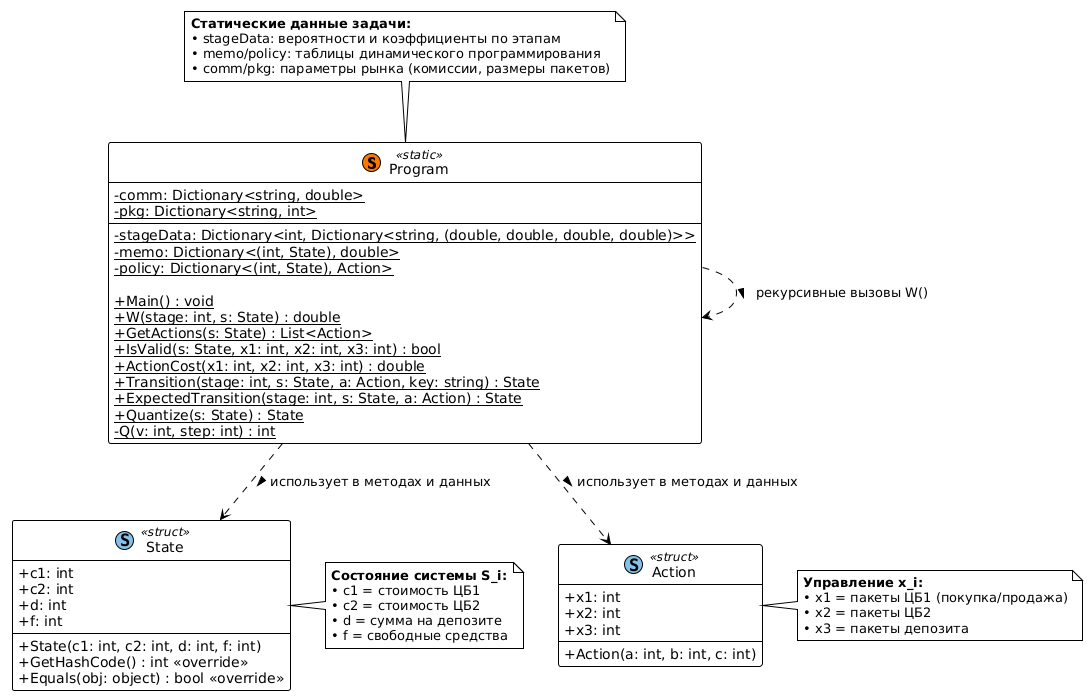

The diagram above was rendered by PlantUML. Its source (embedded in the PNG):
@startuml
!theme plain
skinparam classAttributeIconSize 0
skinparam class {
  BackgroundColor White
  BorderColor Black
  ArrowColor Black
}

class "Program" << (S,#FF7700) static >> {
  - {static} stageData: Dictionary<int, Dictionary<string, (double, double, double, double)>>
  - {static} comm: Dictionary<string, double>
  - {static} pkg: Dictionary<string, int>
  - {static} memo: Dictionary<(int, State), double>
  - {static} policy: Dictionary<(int, State), Action>
  
  + {static} Main() : void
  + {static} W(stage: int, s: State) : double
  + {static} GetActions(s: State) : List<Action>
  + {static} IsValid(s: State, x1: int, x2: int, x3: int) : bool
  + {static} ActionCost(x1: int, x2: int, x3: int) : double
  + {static} Transition(stage: int, s: State, a: Action, key: string) : State
  + {static} ExpectedTransition(stage: int, s: State, a: Action) : State
  + {static} Quantize(s: State) : State
  - {static} Q(v: int, step: int) : int
}

class "State" << (S,#85C1E9) struct >> {
  + c1: int
  + c2: int
  + d: int
  + f: int
  
  + State(c1: int, c2: int, d: int, f: int)
  + GetHashCode() : int <<override>>
  + Equals(obj: object) : bool <<override>>
}

class "Action" << (S,#85C1E9) struct >> {
  + x1: int
  + x2: int
  + x3: int
  
  + Action(a: int, b: int, c: int)
}

"Program" ..> "State" : использует в методах и данных >
"Program" ..> "Action" : использует в методах и данных >
"Program" ..> "Program" : рекурсивные вызовы W() >

note top of "Program"
  **Статические данные задачи:**
  • stageData: вероятности и коэффициенты по этапам
  • memo/policy: таблицы динамического программирования
  • comm/pkg: параметры рынка (комиссии, размеры пакетов)
end note

note right of "State"
  **Состояние системы S_i:**
  • c1 = стоимость ЦБ1
  • c2 = стоимость ЦБ2
  • d = сумма на депозите
  • f = свободные средства
end note

note right of "Action"
  **Управление x_i:**
  • x1 = пакеты ЦБ1 (покупка/продажа)
  • x2 = пакеты ЦБ2
  • x3 = пакеты депозита
end note
@enduml